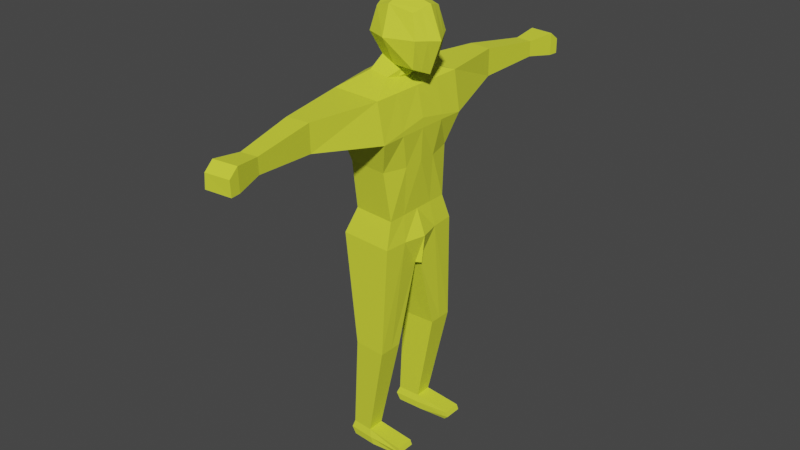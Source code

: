 # Source: Personnage.blend  (saved by Blender 2.91.10; exported with 4.5.12 LTS)
import bpy
from mathutils import Matrix  # noqa: F401  (used for matrix-valued properties, if any)

bpy.ops.wm.read_factory_settings(use_empty=True)
scene = bpy.context.scene
scene.name = 'Scene'

# ---- collections
col_collection = bpy.data.collections.new('Collection'); scene.collection.children.link(col_collection)

# ---- materials (node trees are filled in below, after node groups)
mat_jaune = bpy.data.materials.new('Jaune')
mat_jaune.alpha_threshold = 0.0
mat_jaune.use_transparent_shadow = False
mat_jaune.line_color = (0.0, 0.0, 0.0, 1.0)

# ---- material node trees
mat_jaune.use_nodes = True; mat_jaune.node_tree.nodes.clear()
_N = mat_jaune.node_tree.nodes; _L = mat_jaune.node_tree.links
n0 = _N.new('ShaderNodeOutputMaterial'); n0.name = 'Material Output'; n0.location = (300, 300)
n1 = _N.new('ShaderNodeBsdfPrincipled'); n1.name = 'Principled BSDF'; n1.location = (10, 300)
n1.distribution = 'GGX'
n1.subsurface_method = 'BURLEY'
n1.inputs[0].default_value = (0.7111, 0.8, 0.03648, 1.0)
n1.inputs[2].default_value = 0.8252
n1.inputs[3].default_value = 1.45
n1.inputs[27].default_value = (0.0, 0.0, 0.0, 1.0)
n1.inputs[28].default_value = 1.0
_L.new(n1.outputs[0], n0.inputs[0])
n0.is_active_output = True

# ---- world
world_world = bpy.data.worlds.new('World'); scene.world = world_world
world_world.use_nodes = True; world_world.node_tree.nodes.clear()
_N = world_world.node_tree.nodes; _L = world_world.node_tree.links
n0 = _N.new('ShaderNodeOutputWorld'); n0.name = 'World Output'; n0.location = (300, 300)
n1 = _N.new('ShaderNodeBackground'); n1.name = 'Background'; n1.location = (10, 300)
n1.inputs[0].default_value = (0.05088, 0.05088, 0.05088, 1.0)
_L.new(n1.outputs[0], n0.inputs[0])
n0.is_active_output = True
world_world.color = (0.05088, 0.05088, 0.05088)
world_world.use_sun_shadow = False
world_world.sun_shadow_jitter_overblur = 0.0

# ---- meshes
me_cube = bpy.data.meshes.new('Cube')
me_cube.from_pydata([(0.8381, -0.6235, 15.4), (0.8381, -0.6235, 13.62), (-0.5931, -0.6235, 15.4), (-0.5931, -0.3808, 13.78), (-0.7815, 0.0, 13.7), (-0.7815, -0.7637, 14.59), (1.026, -0.7637, 14.59), (6.679e-09, -0.7637, 15.59), (1.026, 0.0, 15.59), (6.679e-09, -0.5209, 13.6), (-0.7815, 0.0, 15.59), (1.026, 0.0, 13.35), (1.452, 0.0, 14.5), (0.32, 0.0, 13.32), (-1.207, 0.0, 14.59), (6.679e-09, -1.08, 14.59), (6.679e-09, 0.0, 15.85), (-1.696, 0.0, 12.89), (-1.321, -1.802, 12.89), (0.5316, 0.0, 12.89), (0.01182, -0.8555, 13.25), (0.1731, 0.0, 13.11), (-1.022, 0.0, 13.3), (-0.7487, -0.7753, 13.34), (-1.696, 0.0, 7.639), (-1.321, -1.517, 7.639), (0.6462, -1.658, 7.639), (0.8905, 0.0, 7.623), (0.7681, 0.0, 11.84), (-1.833, 0.0, 12.2), (-1.458, -1.802, 12.2), (0.7755, -1.906, 11.48), (-1.833, 0.0, 11.85), (0.7681, 0.0, 11.49), (-1.458, -1.802, 11.85), (0.4364, -1.582, 10.34), (-1.393, 0.0, 10.34), (0.7072, 0.0, 10.34), (-1.018, -1.442, 10.34), (0.5509, -1.354, 8.557), (-1.393, 0.0, 8.557), (0.5509, 0.0, 8.557), (-1.018, -1.214, 8.557), (-1.321, -1.802, 12.89), (0.5316, -1.942, 12.89), (-1.078, -1.825, 11.78), (-1.043, -1.823, 12.89), (-0.7794, -4.563, 12.12), (0.1069, -4.459, 11.88), (-0.7446, -4.56, 12.87), (0.09853, -4.471, 12.87), (-0.3488, -6.808, 12.06), (0.302, -6.731, 12.05), (-0.3232, -6.806, 12.61), (0.2958, -6.741, 12.61), (-0.3869, -7.81, 11.93), (0.5557, -7.699, 11.91), (-0.3499, -7.807, 12.73), (0.5468, -7.712, 12.73), (-0.348, -8.158, 11.93), (0.5947, -8.047, 11.91), (-0.3109, -8.155, 12.45), (0.5857, -8.061, 12.45), (-0.6873, -0.1904, 13.74), (0.9322, -0.3118, 15.5), (-0.6873, -0.3118, 15.5), (0.9322, -0.3118, 13.49), (1.239, -0.3818, 14.55), (0.16, -0.2604, 13.46), (-0.994, -0.3818, 14.59), (6.679e-09, -0.3818, 15.72), (-1.509, -0.9008, 12.89), (0.5316, -0.9708, 12.89), (-0.8855, -0.3877, 13.32), (0.09248, -0.4277, 13.18), (-1.509, -0.7587, 7.639), (0.6946, -0.7879, 7.623), (-1.645, -0.9008, 12.02), (0.7681, -0.9708, 11.66), (-1.645, -0.9008, 11.85), (0.7681, -0.9708, 11.49), (-1.205, -0.7211, 10.34), (0.647, -0.6848, 10.29), (-1.205, -0.6068, 8.557), (0.5509, -0.6769, 8.557), (0.7759, 0.0, 6.562), (-1.533, 0.0, 6.578), (-1.509, -0.09033, 6.578), (0.58, -0.1195, 6.562), (-0.7709, -1.294, 3.627), (-0.6575, -1.753, 3.627), (0.5401, -1.838, 3.627), (0.5401, -1.336, 3.627), (0.5401, -0.9317, 3.627), (-0.7709, -0.8893, 3.627), (-1.041, -1.308, 0.03438), (-0.9635, -1.624, 0.03438), (-0.1935, -1.682, 0.03438), (-0.1935, -1.337, 0.03438), (-0.1935, -1.06, 0.03438), (-1.041, -1.031, 0.03438), (-0.9945, -1.305, -0.4965), (-0.9029, -1.675, -0.4965), (0.002185, -1.744, -0.4965), (-0.006094, -1.336, -0.4965), (0.002185, -1.012, -0.4965), (-0.9945, -0.9781, -0.4965), (1.167, -1.336, -0.1362), (1.167, -1.707, -0.1362), (1.061, -1.339, -0.4965), (1.167, -1.049, -0.1362), (1.061, -1.638, -0.4965), (1.061, -1.107, -0.4965), (-0.09982, -0.9957, -0.231), (-1.141, -0.96, -0.231), (-0.09982, -1.76, -0.231), (-1.141, -1.301, -0.231), (-1.045, -1.688, -0.231), (1.236, -1.336, -0.3163), (1.236, -1.049, -0.3163), (1.236, -1.707, -0.3163)], [], [(70, 65, 2, 7), (15, 7, 2, 5), (68, 66, 1, 9), (67, 64, 0, 6), (66, 67, 6, 1), (74, 20, 44, 72), (63, 69, 14, 4), (69, 65, 10, 14), (9, 15, 5, 3), (1, 6, 15, 9), (6, 0, 7, 15), (64, 70, 7, 0), (84, 39, 26, 76), (73, 22, 17, 71), (20, 23, 43, 46, 44), (9, 3, 23, 20), (63, 4, 22, 73), (68, 9, 20, 74), (26, 25, 90, 91), (83, 40, 24, 75), (39, 42, 25, 26), (71, 17, 29, 77), (72, 44, 31, 78), (31, 45, 34), (77, 29, 32, 79), (78, 31, 80), (31, 34, 38, 35), (79, 32, 36, 81), (80, 31, 35, 82), (35, 38, 42, 39), (81, 36, 40, 83), (82, 35, 39, 84), (30, 18, 43, 34), (50, 49, 53, 54), (52, 54, 58, 56), (47, 48, 52, 51), (48, 50, 54, 52), (49, 47, 51, 53), (57, 55, 59, 61), (53, 51, 55, 57), (54, 53, 57, 58), (51, 52, 56, 55), (60, 62, 61, 59), (58, 57, 61, 62), (55, 56, 60, 59), (56, 58, 62, 60), (37, 82, 84, 41), (38, 81, 83, 42), (33, 80, 82, 37), (34, 79, 81, 38), (28, 78, 80, 33), (34, 77, 79), (19, 72, 78, 28), (43, 71, 77, 34), (42, 83, 75, 25), (75, 24, 86, 87), (13, 68, 74, 21), (3, 63, 73, 23), (23, 73, 71, 43), (41, 84, 76, 27), (8, 16, 70, 64), (5, 2, 65, 69), (3, 5, 69, 63), (21, 74, 72, 19), (11, 12, 67, 66), (12, 8, 64, 67), (13, 11, 66, 68), (16, 10, 65, 70), (86, 85, 88, 87), (27, 76, 88, 85), (88, 76, 92, 93), (89, 94, 100, 95), (90, 89, 95, 96), (87, 88, 93, 94), (75, 87, 94, 89), (76, 26, 91, 92), (25, 75, 89, 90), (114, 113, 105, 106), (113, 99, 110, 119), (91, 90, 96, 97), (93, 92, 98, 99), (94, 93, 99, 100), (92, 91, 97, 98), (101, 104, 103, 102), (104, 101, 106, 105), (115, 103, 111, 120), (117, 116, 101, 102), (116, 114, 106, 101), (115, 117, 102, 103), (119, 118, 109, 112), (118, 120, 111, 109), (99, 98, 107, 110), (98, 97, 108, 107), (104, 105, 112, 109), (103, 104, 109, 111), (107, 108, 120, 118), (110, 107, 118, 119), (97, 96, 117, 115), (95, 100, 114, 116), (96, 95, 116, 117), (97, 115, 120, 108), (105, 113, 119, 112), (100, 99, 113, 114), (48, 31, 44, 50), (44, 46, 18, 49, 50), (43, 34, 47, 49, 18), (45, 31, 48, 47, 34)])
_uv = me_cube.uv_layers.new(name='UVMap')
_uv.uv.foreach_set('vector', [0.75, 0.6875, 0.875, 0.6875, 0.875, 0.75, 0.75, 0.75, 0.5, 0.875, 0.625, 0.875, 0.625, 1.0, 0.5, 1.0, 0.25, 0.6875, 0.375, 0.6875, 0.375, 0.75, 0.25, 0.75, 0.5, 0.6875, 0.625, 0.6875, 0.625, 0.75, 0.5, 0.75, 0.375, 0.6875, 0.5, 0.6875, 0.5, 0.75, 0.375, 0.75, 0.25, 0.6875, 0.25, 0.75, 0.25, 0.75, 0.25, 0.6875, 0.375, 0.0625, 0.5, 0.0625, 0.5, 0.125, 0.375, 0.125, 0.5, 0.0625, 0.625, 0.0625, 0.625, 0.125, 0.5, 0.125, 0.375, 0.875, 0.5, 0.875, 0.5, 1.0, 0.375, 1.0, 0.375, 0.75, 0.5, 0.75, 0.5, 0.875, 0.375, 0.875, 0.5, 0.75, 0.625, 0.75, 0.625, 0.875, 0.5, 0.875, 0.625, 0.6875, 0.75, 0.6875, 0.75, 0.75, 0.625, 0.75, 0.25, 0.6875, 0.25, 0.75, 0.25, 0.75, 0.25, 0.6875, 0.375, 0.0625, 0.375, 0.125, 0.375, 0.125, 0.375, 0.0625, 0.375, 0.875, 0.375, 1.0, 0.375, 1.0, 0.375, 0.9812, 0.375, 0.875, 0.375, 0.875, 0.375, 1.0, 0.375, 1.0, 0.375, 0.875, 0.375, 0.0625, 0.375, 0.125, 0.375, 0.125, 0.375, 0.0625, 0.25, 0.6875, 0.25, 0.75, 0.25, 0.75, 0.25, 0.6875, 0.375, 0.875, 0.375, 1.0, 0.375, 1.0, 0.375, 0.875, 0.375, 0.0625, 0.375, 0.125, 0.375, 0.125, 0.375, 0.0625, 0.375, 0.875, 0.375, 1.0, 0.375, 1.0, 0.375, 0.875, 0.375, 0.0625, 0.375, 0.125, 0.375, 0.125, 0.375, 0.0625, 0.25, 0.6875, 0.25, 0.75, 0.25, 0.75, 0.25, 0.6875, 0.375, 0.8953, 0.375, 0.9787, 0.375, 1.0, 0.375, 0.0625, 0.375, 0.125, 0.375, 0.125, 0.375, 0.0625, 0.25, 0.6875, 0.25, 0.75, 0.25, 0.6875, 0.375, 0.875, 0.375, 1.0, 0.375, 1.0, 0.375, 0.875, 0.375, 0.0625, 0.375, 0.125, 0.375, 0.125, 0.375, 0.0625, 0.25, 0.6875, 0.25, 0.75, 0.25, 0.75, 0.25, 0.6875, 0.375, 0.875, 0.375, 1.0, 0.375, 1.0, 0.375, 0.875, 0.375, 0.0625, 0.375, 0.125, 0.375, 0.125, 0.375, 0.0625, 0.25, 0.6875, 0.25, 0.75, 0.25, 0.75, 0.25, 0.6875, 0.375, 1.0, 0.375, 1.0, 0.375, 1.0, 0.375, 1.0, 0.375, 0.884, 0.375, 0.9812, 0.375, 0.9812, 0.375, 0.884, 0.375, 0.8953, 0.375, 0.884, 0.375, 0.884, 0.375, 0.8953, 0.375, 0.9787, 0.375, 0.8953, 0.375, 0.8953, 0.375, 0.9787, 0.375, 0.8953, 0.375, 0.884, 0.375, 0.884, 0.375, 0.8953, 0.375, 0.9812, 0.375, 0.9787, 0.375, 0.9787, 0.375, 0.9812, 0.375, 0.9812, 0.375, 0.9787, 0.375, 0.9787, 0.375, 0.9812, 0.375, 0.9812, 0.375, 0.9787, 0.375, 0.9787, 0.375, 0.9812, 0.375, 0.884, 0.375, 0.9812, 0.375, 0.9812, 0.375, 0.884, 0.375, 0.9787, 0.375, 0.8953, 0.375, 0.8953, 0.375, 0.9787, 0.375, 0.8953, 0.375, 0.884, 0.375, 0.9812, 0.375, 0.9787, 0.375, 0.884, 0.375, 0.9812, 0.375, 0.9812, 0.375, 0.884, 0.375, 0.9787, 0.375, 0.8953, 0.375, 0.8953, 0.375, 0.9787, 0.375, 0.8953, 0.375, 0.884, 0.375, 0.884, 0.375, 0.8953, 0.25, 0.625, 0.25, 0.6875, 0.25, 0.6875, 0.25, 0.625, 0.375, 0.0, 0.375, 0.0625, 0.375, 0.0625, 0.375, 0.0, 0.25, 0.625, 0.25, 0.6875, 0.25, 0.6875, 0.25, 0.625, 0.375, 0.0, 0.375, 0.0625, 0.375, 0.0625, 0.375, 0.0, 0.25, 0.625, 0.25, 0.6875, 0.25, 0.6875, 0.25, 0.625, 0.375, 0.0, 0.375, 0.0625, 0.375, 0.0625, 0.25, 0.625, 0.25, 0.6875, 0.25, 0.6875, 0.25, 0.625, 0.375, 0.0, 0.375, 0.0625, 0.375, 0.0625, 0.375, 0.0, 0.375, 0.0, 0.375, 0.0625, 0.375, 0.0625, 0.375, 0.0, 0.375, 0.0625, 0.375, 0.125, 0.375, 0.125, 0.375, 0.0625, 0.25, 0.625, 0.25, 0.6875, 0.25, 0.6875, 0.25, 0.625, 0.375, 0.0, 0.375, 0.0625, 0.375, 0.0625, 0.375, 0.0, 0.375, 0.0, 0.375, 0.0625, 0.375, 0.0625, 0.375, 0.0, 0.25, 0.625, 0.25, 0.6875, 0.25, 0.6875, 0.25, 0.625, 0.625, 0.625, 0.75, 0.625, 0.75, 0.6875, 0.625, 0.6875, 0.5, 0.0, 0.625, 0.0, 0.625, 0.0625, 0.5, 0.0625, 0.375, 0.0, 0.5, 0.0, 0.5, 0.0625, 0.375, 0.0625, 0.25, 0.625, 0.25, 0.6875, 0.25, 0.6875, 0.25, 0.625, 0.375, 0.625, 0.5, 0.625, 0.5, 0.6875, 0.375, 0.6875, 0.5, 0.625, 0.625, 0.625, 0.625, 0.6875, 0.5, 0.6875, 0.25, 0.625, 0.375, 0.625, 0.375, 0.6875, 0.25, 0.6875, 0.75, 0.625, 0.875, 0.625, 0.875, 0.6875, 0.75, 0.6875, 0.125, 0.625, 0.25, 0.625, 0.25, 0.6875, 0.125, 0.6875, 0.25, 0.625, 0.25, 0.6875, 0.25, 0.6875, 0.25, 0.625, 0.25, 0.6875, 0.25, 0.6875, 0.25, 0.6875, 0.25, 0.6875, 0.375, 0.0625, 0.375, 0.0625, 0.375, 0.0625, 0.375, 0.0625, 0.375, 0.0, 0.375, 0.0625, 0.375, 0.0625, 0.375, 0.0, 0.125, 0.6875, 0.25, 0.6875, 0.25, 0.6875, 0.125, 0.6875, 0.375, 0.0625, 0.375, 0.0625, 0.375, 0.0625, 0.375, 0.0625, 0.25, 0.6875, 0.25, 0.75, 0.25, 0.75, 0.25, 0.6875, 0.375, 0.0, 0.375, 0.0625, 0.375, 0.0625, 0.375, 0.0, 0.125, 0.6875, 0.25, 0.6875, 0.25, 0.6875, 0.125, 0.6875, 0.25, 0.6875, 0.25, 0.6875, 0.25, 0.6875, 0.25, 0.6875, 0.375, 0.875, 0.375, 1.0, 0.375, 1.0, 0.375, 0.875, 0.25, 0.6875, 0.25, 0.6875, 0.25, 0.6875, 0.25, 0.6875, 0.125, 0.6875, 0.25, 0.6875, 0.25, 0.6875, 0.125, 0.6875, 0.25, 0.6875, 0.25, 0.75, 0.25, 0.75, 0.25, 0.6875, 0.125, 0.6875, 0.25, 0.6875, 0.25, 0.75, 0.125, 0.75, 0.25, 0.6875, 0.125, 0.6875, 0.125, 0.6875, 0.25, 0.6875, 0.375, 0.875, 0.375, 0.875, 0.375, 0.875, 0.375, 0.875, 0.375, 0.0, 0.375, 0.0625, 0.375, 0.0625, 0.375, 0.0, 0.375, 0.0625, 0.375, 0.0625, 0.375, 0.0625, 0.375, 0.0625, 0.375, 0.875, 0.375, 1.0, 0.375, 1.0, 0.375, 0.875, 0.25, 0.6875, 0.25, 0.6875, 0.25, 0.6875, 0.25, 0.6875, 0.25, 0.6875, 0.25, 0.75, 0.25, 0.75, 0.25, 0.6875, 0.25, 0.6875, 0.25, 0.6875, 0.25, 0.6875, 0.25, 0.6875, 0.25, 0.6875, 0.25, 0.75, 0.25, 0.75, 0.25, 0.6875, 0.25, 0.6875, 0.25, 0.6875, 0.25, 0.6875, 0.25, 0.6875, 0.25, 0.75, 0.25, 0.6875, 0.25, 0.6875, 0.25, 0.75, 0.25, 0.6875, 0.25, 0.75, 0.25, 0.75, 0.25, 0.6875, 0.25, 0.6875, 0.25, 0.6875, 0.25, 0.6875, 0.25, 0.6875, 0.375, 0.875, 0.375, 1.0, 0.375, 1.0, 0.375, 0.875, 0.375, 0.0625, 0.375, 0.0625, 0.375, 0.0625, 0.375, 0.0625, 0.375, 0.0, 0.375, 0.0625, 0.375, 0.0625, 0.375, 0.0, 0.375, 0.875, 0.375, 0.875, 0.375, 0.875, 0.375, 0.875, 0.25, 0.6875, 0.25, 0.6875, 0.25, 0.6875, 0.25, 0.6875, 0.125, 0.6875, 0.25, 0.6875, 0.25, 0.6875, 0.125, 0.6875, 0.375, 0.8953, 0.25, 0.75, 0.25, 0.75, 0.375, 0.884, 0.25, 0.75, 0.375, 0.9812, 0.0, 0.0, 0.375, 0.9812, 0.375, 0.884, 0.0, 0.0, 0.0, 0.0, 0.0, 0.0, 0.0, 0.0, 0.0, 0.0, 0.375, 0.9787, 0.375, 0.8953, 0.375, 0.8953, 0.375, 0.9787, 0.0, 0.0])
me_cube.materials.append(mat_jaune)
me_cube.use_remesh_preserve_volume = False
me_cube.use_remesh_preserve_attributes = False
me_cube.use_mirror_vertex_groups = False
me_cube.update()

# ---- objects
ob_personnage = bpy.data.objects.new('Personnage', me_cube)

# ---- transforms, parenting, visibility, modifiers, constraints
ob_personnage.location = (0.0, 0.0, 0.0)
ob_personnage.scale = (1.0, -1.0, 1.0)
ob_personnage.lock_rotations_4d = False
ob_personnage.empty_display_type = 'ARROWS'
ob_personnage.lineart.crease_threshold = 0.0
_m = ob_personnage.modifiers.new('Mirror', 'MIRROR')
_m.use_axis = (False, True, False)
_m.use_clip = True

# ---- collection membership
col_collection.objects.link(ob_personnage)

# ---- scene / render settings (as saved in the file)
scene.frame_start = 1; scene.frame_end = 250; scene.frame_set(1)
scene.render.engine = 'BLENDER_EEVEE_NEXT'
scene.cycles.use_denoising = False
scene.cycles.samples = 128
scene.cycles.sampling_pattern = 'TABULATED_SOBOL'
scene.cycles.use_adaptive_sampling = False
scene.cycles.use_light_tree = False
scene.view_settings.view_transform = 'Filmic'
bpy.context.view_layer.update()

# ---- added for rendering (the .blend has no active camera and no usable light): camera, sun
cam_auto = bpy.data.cameras.new('AutoCamera')
cam_auto.lens = 50.0
cam_auto.sensor_width = 36.0
cam_auto.clip_end = 1000.0
ob_auto_camera = bpy.data.objects.new('AutoCamera', cam_auto)
scene.collection.objects.link(ob_auto_camera)
ob_auto_camera.location = (21.3932, -25.9006, 24.9434)
ob_auto_camera.rotation_euler = (1.09748, -7.21219e-08, 0.694738)
scene.camera = ob_auto_camera
light_auto_sun = bpy.data.lights.new('AutoSun', 'SUN')
light_auto_sun.energy = 3.0
light_auto_sun.angle = 0.0523599
ob_auto_sun = bpy.data.objects.new('AutoSun', light_auto_sun)
scene.collection.objects.link(ob_auto_sun)
ob_auto_sun.rotation_euler = (0.872665, 0.174533, 0.523599)
bpy.context.view_layer.update()

